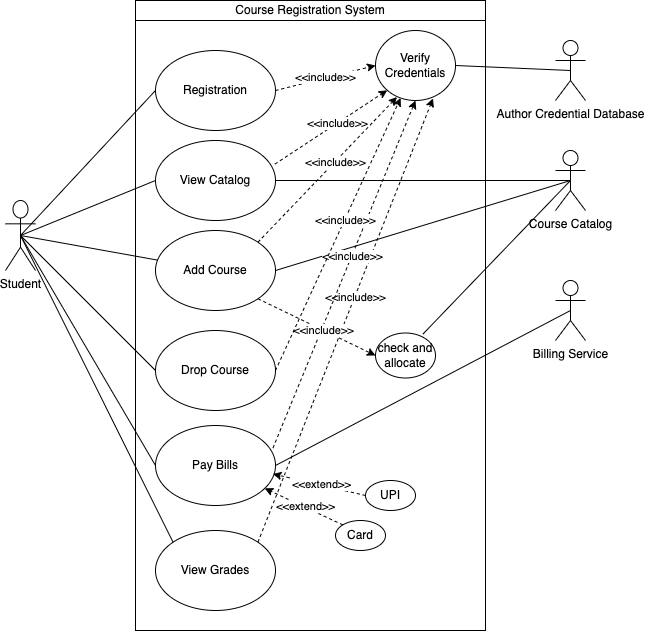

The diagram above was exported from draw.io. Its source (the exported page's mxGraphModel, read from the mxfile embedded in the PNG):
<mxGraphModel dx="652" dy="634" grid="1" gridSize="10" guides="1" tooltips="1" connect="1" arrows="1" fold="1" page="1" pageScale="1" pageWidth="827" pageHeight="1169" math="0" shadow="0">
  <root>
    <mxCell id="0" />
    <mxCell id="1" parent="0" />
    <mxCell id="qvwtm396GoC7TaIh7bHb-1" value="Student" style="shape=umlActor;verticalLabelPosition=bottom;verticalAlign=top;html=1;outlineConnect=0;" vertex="1" parent="1">
      <mxGeometry x="130" y="280" width="30" height="70" as="geometry" />
    </mxCell>
    <mxCell id="qvwtm396GoC7TaIh7bHb-3" value="" style="rounded=0;whiteSpace=wrap;html=1;" vertex="1" parent="1">
      <mxGeometry x="260" y="80" width="350" height="630" as="geometry" />
    </mxCell>
    <mxCell id="qvwtm396GoC7TaIh7bHb-12" value="Registration" style="ellipse;whiteSpace=wrap;html=1;" vertex="1" parent="1">
      <mxGeometry x="280" y="130" width="120" height="80" as="geometry" />
    </mxCell>
    <mxCell id="qvwtm396GoC7TaIh7bHb-13" value="View Catalog" style="ellipse;whiteSpace=wrap;html=1;" vertex="1" parent="1">
      <mxGeometry x="280" y="220" width="120" height="80" as="geometry" />
    </mxCell>
    <mxCell id="qvwtm396GoC7TaIh7bHb-14" value="Add Course" style="ellipse;whiteSpace=wrap;html=1;" vertex="1" parent="1">
      <mxGeometry x="280" y="310" width="120" height="80" as="geometry" />
    </mxCell>
    <mxCell id="qvwtm396GoC7TaIh7bHb-15" value="View Grades" style="ellipse;whiteSpace=wrap;html=1;" vertex="1" parent="1">
      <mxGeometry x="280" y="610" width="120" height="80" as="geometry" />
    </mxCell>
    <mxCell id="qvwtm396GoC7TaIh7bHb-16" value="Course Catalog" style="shape=umlActor;verticalLabelPosition=bottom;verticalAlign=top;html=1;outlineConnect=0;" vertex="1" parent="1">
      <mxGeometry x="680" y="230" width="30" height="60" as="geometry" />
    </mxCell>
    <mxCell id="qvwtm396GoC7TaIh7bHb-18" value="Pay Bills" style="ellipse;whiteSpace=wrap;html=1;" vertex="1" parent="1">
      <mxGeometry x="280" y="505" width="120" height="80" as="geometry" />
    </mxCell>
    <mxCell id="qvwtm396GoC7TaIh7bHb-20" value="Billing Service" style="shape=umlActor;verticalLabelPosition=bottom;verticalAlign=top;html=1;outlineConnect=0;" vertex="1" parent="1">
      <mxGeometry x="680" y="360" width="30" height="60" as="geometry" />
    </mxCell>
    <mxCell id="qvwtm396GoC7TaIh7bHb-21" value="Course Registration System" style="rounded=0;whiteSpace=wrap;html=1;" vertex="1" parent="1">
      <mxGeometry x="260" y="80" width="350" height="20" as="geometry" />
    </mxCell>
    <mxCell id="qvwtm396GoC7TaIh7bHb-24" value="" style="endArrow=none;html=1;rounded=0;entryX=0;entryY=0.5;entryDx=0;entryDy=0;exitX=0.5;exitY=0.5;exitDx=0;exitDy=0;exitPerimeter=0;" edge="1" parent="1" source="qvwtm396GoC7TaIh7bHb-1" target="qvwtm396GoC7TaIh7bHb-12">
      <mxGeometry width="50" height="50" relative="1" as="geometry">
        <mxPoint x="220" y="380" as="sourcePoint" />
        <mxPoint x="270" y="330" as="targetPoint" />
      </mxGeometry>
    </mxCell>
    <mxCell id="qvwtm396GoC7TaIh7bHb-26" value="" style="endArrow=none;html=1;rounded=0;entryX=0;entryY=0.5;entryDx=0;entryDy=0;exitX=0.5;exitY=0.5;exitDx=0;exitDy=0;exitPerimeter=0;" edge="1" parent="1" source="qvwtm396GoC7TaIh7bHb-1" target="qvwtm396GoC7TaIh7bHb-13">
      <mxGeometry width="50" height="50" relative="1" as="geometry">
        <mxPoint x="90" y="183.3928571428571" as="sourcePoint" />
        <mxPoint x="215" y="170" as="targetPoint" />
      </mxGeometry>
    </mxCell>
    <mxCell id="qvwtm396GoC7TaIh7bHb-27" value="" style="endArrow=none;html=1;rounded=0;exitX=0.5;exitY=0.5;exitDx=0;exitDy=0;exitPerimeter=0;" edge="1" parent="1" source="qvwtm396GoC7TaIh7bHb-1" target="qvwtm396GoC7TaIh7bHb-14">
      <mxGeometry width="50" height="50" relative="1" as="geometry">
        <mxPoint x="90" y="193.03571428571433" as="sourcePoint" />
        <mxPoint x="215" y="260" as="targetPoint" />
      </mxGeometry>
    </mxCell>
    <mxCell id="qvwtm396GoC7TaIh7bHb-28" value="" style="endArrow=none;html=1;rounded=0;exitX=0.5;exitY=0.5;exitDx=0;exitDy=0;exitPerimeter=0;entryX=0;entryY=0.5;entryDx=0;entryDy=0;" edge="1" parent="1" source="qvwtm396GoC7TaIh7bHb-1" target="qvwtm396GoC7TaIh7bHb-18">
      <mxGeometry width="50" height="50" relative="1" as="geometry">
        <mxPoint x="70" y="284.975" as="sourcePoint" />
        <mxPoint x="218.6374070842287" y="415.03273119870016" as="targetPoint" />
      </mxGeometry>
    </mxCell>
    <mxCell id="qvwtm396GoC7TaIh7bHb-29" value="" style="endArrow=none;html=1;rounded=0;entryX=0;entryY=0;entryDx=0;entryDy=0;exitX=0.5;exitY=0.5;exitDx=0;exitDy=0;exitPerimeter=0;" edge="1" parent="1" source="qvwtm396GoC7TaIh7bHb-1" target="qvwtm396GoC7TaIh7bHb-15">
      <mxGeometry width="50" height="50" relative="1" as="geometry">
        <mxPoint x="100" y="208.125" as="sourcePoint" />
        <mxPoint x="248.6374070842287" y="338.18273119870014" as="targetPoint" />
      </mxGeometry>
    </mxCell>
    <mxCell id="qvwtm396GoC7TaIh7bHb-51" value="" style="endArrow=none;html=1;rounded=0;exitX=1;exitY=0.5;exitDx=0;exitDy=0;entryX=0.5;entryY=0.5;entryDx=0;entryDy=0;entryPerimeter=0;" edge="1" parent="1" source="qvwtm396GoC7TaIh7bHb-13" target="qvwtm396GoC7TaIh7bHb-16">
      <mxGeometry width="50" height="50" relative="1" as="geometry">
        <mxPoint x="310" y="370" as="sourcePoint" />
        <mxPoint x="360" y="320" as="targetPoint" />
      </mxGeometry>
    </mxCell>
    <mxCell id="qvwtm396GoC7TaIh7bHb-52" value="" style="endArrow=none;html=1;rounded=0;exitX=1;exitY=0.5;exitDx=0;exitDy=0;entryX=0.5;entryY=0.5;entryDx=0;entryDy=0;entryPerimeter=0;" edge="1" parent="1" source="qvwtm396GoC7TaIh7bHb-14" target="qvwtm396GoC7TaIh7bHb-16">
      <mxGeometry width="50" height="50" relative="1" as="geometry">
        <mxPoint x="310" y="370" as="sourcePoint" />
        <mxPoint x="360" y="320" as="targetPoint" />
      </mxGeometry>
    </mxCell>
    <mxCell id="qvwtm396GoC7TaIh7bHb-57" value="" style="endArrow=none;html=1;rounded=0;exitX=1;exitY=0.5;exitDx=0;exitDy=0;entryX=0.5;entryY=0.5;entryDx=0;entryDy=0;entryPerimeter=0;" edge="1" parent="1" source="qvwtm396GoC7TaIh7bHb-18" target="qvwtm396GoC7TaIh7bHb-20">
      <mxGeometry width="50" height="50" relative="1" as="geometry">
        <mxPoint x="310" y="370" as="sourcePoint" />
        <mxPoint x="360" y="320" as="targetPoint" />
      </mxGeometry>
    </mxCell>
    <mxCell id="qvwtm396GoC7TaIh7bHb-66" value="Verify Credentials" style="ellipse;whiteSpace=wrap;html=1;" vertex="1" parent="1">
      <mxGeometry x="500" y="110" width="80" height="70" as="geometry" />
    </mxCell>
    <mxCell id="qvwtm396GoC7TaIh7bHb-68" value="Author Credential Database" style="shape=umlActor;verticalLabelPosition=bottom;verticalAlign=top;html=1;outlineConnect=0;" vertex="1" parent="1">
      <mxGeometry x="680" y="120" width="30" height="60" as="geometry" />
    </mxCell>
    <mxCell id="qvwtm396GoC7TaIh7bHb-70" value="&amp;lt;&amp;lt;include&amp;gt;&amp;gt;" style="endArrow=classic;html=1;rounded=0;exitX=1;exitY=0.5;exitDx=0;exitDy=0;entryX=0;entryY=0.5;entryDx=0;entryDy=0;dashed=1;" edge="1" parent="1" source="qvwtm396GoC7TaIh7bHb-12" target="qvwtm396GoC7TaIh7bHb-66">
      <mxGeometry width="50" height="50" relative="1" as="geometry">
        <mxPoint x="670" y="450" as="sourcePoint" />
        <mxPoint x="720" y="400" as="targetPoint" />
      </mxGeometry>
    </mxCell>
    <mxCell id="qvwtm396GoC7TaIh7bHb-72" value="" style="endArrow=none;html=1;rounded=0;exitX=1;exitY=0.5;exitDx=0;exitDy=0;entryX=0.5;entryY=0.5;entryDx=0;entryDy=0;entryPerimeter=0;" edge="1" parent="1" source="qvwtm396GoC7TaIh7bHb-66" target="qvwtm396GoC7TaIh7bHb-68">
      <mxGeometry width="50" height="50" relative="1" as="geometry">
        <mxPoint x="630" y="450" as="sourcePoint" />
        <mxPoint x="680" y="400" as="targetPoint" />
      </mxGeometry>
    </mxCell>
    <mxCell id="qvwtm396GoC7TaIh7bHb-73" value="UPI" style="ellipse;whiteSpace=wrap;html=1;" vertex="1" parent="1">
      <mxGeometry x="490" y="560" width="50" height="30" as="geometry" />
    </mxCell>
    <mxCell id="qvwtm396GoC7TaIh7bHb-74" value="Card" style="ellipse;whiteSpace=wrap;html=1;" vertex="1" parent="1">
      <mxGeometry x="460" y="600" width="50" height="30" as="geometry" />
    </mxCell>
    <mxCell id="qvwtm396GoC7TaIh7bHb-75" value="" style="endArrow=classic;html=1;rounded=0;exitX=0;exitY=0;exitDx=0;exitDy=0;dashed=1;" edge="1" parent="1" source="qvwtm396GoC7TaIh7bHb-74" target="qvwtm396GoC7TaIh7bHb-18">
      <mxGeometry width="50" height="50" relative="1" as="geometry">
        <mxPoint x="630" y="450" as="sourcePoint" />
        <mxPoint x="680" y="400" as="targetPoint" />
      </mxGeometry>
    </mxCell>
    <mxCell id="qvwtm396GoC7TaIh7bHb-76" value="&amp;lt;&amp;lt;extend&amp;gt;&amp;gt;" style="edgeLabel;html=1;align=center;verticalAlign=middle;resizable=0;points=[];" vertex="1" connectable="0" parent="qvwtm396GoC7TaIh7bHb-75">
      <mxGeometry x="-0.0349" y="-1" relative="1" as="geometry">
        <mxPoint as="offset" />
      </mxGeometry>
    </mxCell>
    <mxCell id="qvwtm396GoC7TaIh7bHb-77" value="" style="endArrow=classic;html=1;rounded=0;exitX=0;exitY=0.5;exitDx=0;exitDy=0;dashed=1;entryX=0.979;entryY=0.606;entryDx=0;entryDy=0;entryPerimeter=0;" edge="1" parent="1" source="qvwtm396GoC7TaIh7bHb-73" target="qvwtm396GoC7TaIh7bHb-18">
      <mxGeometry width="50" height="50" relative="1" as="geometry">
        <mxPoint x="500.00233047033623" y="590.0033982822018" as="sourcePoint" />
        <mxPoint x="420.54398167477905" y="549.7304317101249" as="targetPoint" />
      </mxGeometry>
    </mxCell>
    <mxCell id="qvwtm396GoC7TaIh7bHb-78" value="&amp;lt;&amp;lt;extend&amp;gt;&amp;gt;" style="edgeLabel;html=1;align=center;verticalAlign=middle;resizable=0;points=[];" vertex="1" connectable="0" parent="qvwtm396GoC7TaIh7bHb-77">
      <mxGeometry x="-0.0349" y="-1" relative="1" as="geometry">
        <mxPoint as="offset" />
      </mxGeometry>
    </mxCell>
    <mxCell id="qvwtm396GoC7TaIh7bHb-79" value="" style="endArrow=classic;html=1;rounded=0;dashed=1;exitX=0.996;exitY=0.294;exitDx=0;exitDy=0;exitPerimeter=0;entryX=0;entryY=1;entryDx=0;entryDy=0;" edge="1" parent="1" source="qvwtm396GoC7TaIh7bHb-13" target="qvwtm396GoC7TaIh7bHb-66">
      <mxGeometry width="50" height="50" relative="1" as="geometry">
        <mxPoint x="630" y="450" as="sourcePoint" />
        <mxPoint x="680" y="400" as="targetPoint" />
      </mxGeometry>
    </mxCell>
    <mxCell id="qvwtm396GoC7TaIh7bHb-80" value="&amp;lt;&amp;lt;include&amp;gt;&amp;gt;" style="edgeLabel;html=1;align=center;verticalAlign=middle;resizable=0;points=[];" vertex="1" connectable="0" parent="qvwtm396GoC7TaIh7bHb-79">
      <mxGeometry x="0.107" relative="1" as="geometry">
        <mxPoint as="offset" />
      </mxGeometry>
    </mxCell>
    <mxCell id="qvwtm396GoC7TaIh7bHb-81" value="" style="endArrow=classic;html=1;rounded=0;dashed=1;exitX=1;exitY=0;exitDx=0;exitDy=0;entryX=0.269;entryY=0.95;entryDx=0;entryDy=0;entryPerimeter=0;" edge="1" parent="1" source="qvwtm396GoC7TaIh7bHb-14" target="qvwtm396GoC7TaIh7bHb-66">
      <mxGeometry width="50" height="50" relative="1" as="geometry">
        <mxPoint x="409.52" y="253.51999999999998" as="sourcePoint" />
        <mxPoint x="521.7157287525381" y="179.74873734152925" as="targetPoint" />
      </mxGeometry>
    </mxCell>
    <mxCell id="qvwtm396GoC7TaIh7bHb-82" value="&amp;lt;&amp;lt;include&amp;gt;&amp;gt;" style="edgeLabel;html=1;align=center;verticalAlign=middle;resizable=0;points=[];" vertex="1" connectable="0" parent="qvwtm396GoC7TaIh7bHb-81">
      <mxGeometry x="0.107" relative="1" as="geometry">
        <mxPoint as="offset" />
      </mxGeometry>
    </mxCell>
    <mxCell id="qvwtm396GoC7TaIh7bHb-83" value="" style="endArrow=classic;html=1;rounded=0;dashed=1;exitX=1;exitY=0;exitDx=0;exitDy=0;entryX=0.719;entryY=0.971;entryDx=0;entryDy=0;entryPerimeter=0;" edge="1" parent="1" source="qvwtm396GoC7TaIh7bHb-15" target="qvwtm396GoC7TaIh7bHb-66">
      <mxGeometry width="50" height="50" relative="1" as="geometry">
        <mxPoint x="419.52" y="263.52" as="sourcePoint" />
        <mxPoint x="531.7157287525381" y="189.74873734152925" as="targetPoint" />
      </mxGeometry>
    </mxCell>
    <mxCell id="qvwtm396GoC7TaIh7bHb-84" value="&amp;lt;&amp;lt;include&amp;gt;&amp;gt;" style="edgeLabel;html=1;align=center;verticalAlign=middle;resizable=0;points=[];" vertex="1" connectable="0" parent="qvwtm396GoC7TaIh7bHb-83">
      <mxGeometry x="0.107" relative="1" as="geometry">
        <mxPoint as="offset" />
      </mxGeometry>
    </mxCell>
    <mxCell id="qvwtm396GoC7TaIh7bHb-85" value="" style="endArrow=classic;html=1;rounded=0;dashed=1;exitX=0.979;exitY=0.281;exitDx=0;exitDy=0;exitPerimeter=0;entryX=0.5;entryY=1;entryDx=0;entryDy=0;" edge="1" parent="1" source="qvwtm396GoC7TaIh7bHb-18" target="qvwtm396GoC7TaIh7bHb-66">
      <mxGeometry width="50" height="50" relative="1" as="geometry">
        <mxPoint x="429.52" y="273.52" as="sourcePoint" />
        <mxPoint x="541.7157287525381" y="199.74873734152925" as="targetPoint" />
      </mxGeometry>
    </mxCell>
    <mxCell id="qvwtm396GoC7TaIh7bHb-86" value="&amp;lt;&amp;lt;include&amp;gt;&amp;gt;" style="edgeLabel;html=1;align=center;verticalAlign=middle;resizable=0;points=[];" vertex="1" connectable="0" parent="qvwtm396GoC7TaIh7bHb-85">
      <mxGeometry x="0.107" relative="1" as="geometry">
        <mxPoint as="offset" />
      </mxGeometry>
    </mxCell>
    <mxCell id="qvwtm396GoC7TaIh7bHb-89" value="" style="endArrow=classic;html=1;rounded=0;dashed=1;exitX=1;exitY=1;exitDx=0;exitDy=0;entryX=0;entryY=0.5;entryDx=0;entryDy=0;" edge="1" parent="1" source="qvwtm396GoC7TaIh7bHb-14" target="qvwtm396GoC7TaIh7bHb-91">
      <mxGeometry width="50" height="50" relative="1" as="geometry">
        <mxPoint x="392.42640687119297" y="331.715728752538" as="sourcePoint" />
        <mxPoint x="531.52" y="186.5" as="targetPoint" />
      </mxGeometry>
    </mxCell>
    <mxCell id="qvwtm396GoC7TaIh7bHb-90" value="&amp;lt;&amp;lt;include&amp;gt;&amp;gt;" style="edgeLabel;html=1;align=center;verticalAlign=middle;resizable=0;points=[];" vertex="1" connectable="0" parent="qvwtm396GoC7TaIh7bHb-89">
      <mxGeometry x="0.107" relative="1" as="geometry">
        <mxPoint as="offset" />
      </mxGeometry>
    </mxCell>
    <mxCell id="qvwtm396GoC7TaIh7bHb-91" value="check and allocate" style="ellipse;whiteSpace=wrap;html=1;" vertex="1" parent="1">
      <mxGeometry x="500" y="412.5" width="60" height="45" as="geometry" />
    </mxCell>
    <mxCell id="qvwtm396GoC7TaIh7bHb-92" value="" style="endArrow=none;html=1;rounded=0;entryX=0.5;entryY=0.5;entryDx=0;entryDy=0;entryPerimeter=0;exitX=0.792;exitY=0.022;exitDx=0;exitDy=0;exitPerimeter=0;" edge="1" parent="1" source="qvwtm396GoC7TaIh7bHb-91" target="qvwtm396GoC7TaIh7bHb-16">
      <mxGeometry width="50" height="50" relative="1" as="geometry">
        <mxPoint x="420" y="390" as="sourcePoint" />
        <mxPoint x="470" y="340" as="targetPoint" />
      </mxGeometry>
    </mxCell>
    <mxCell id="qvwtm396GoC7TaIh7bHb-93" value="Drop Course" style="ellipse;whiteSpace=wrap;html=1;" vertex="1" parent="1">
      <mxGeometry x="280" y="410" width="120" height="80" as="geometry" />
    </mxCell>
    <mxCell id="qvwtm396GoC7TaIh7bHb-95" value="" style="endArrow=none;html=1;rounded=0;exitX=0.5;exitY=0.5;exitDx=0;exitDy=0;exitPerimeter=0;entryX=0;entryY=0.5;entryDx=0;entryDy=0;" edge="1" parent="1" source="qvwtm396GoC7TaIh7bHb-1" target="qvwtm396GoC7TaIh7bHb-93">
      <mxGeometry width="50" height="50" relative="1" as="geometry">
        <mxPoint x="710" y="490" as="sourcePoint" />
        <mxPoint x="760" y="440" as="targetPoint" />
      </mxGeometry>
    </mxCell>
    <mxCell id="qvwtm396GoC7TaIh7bHb-96" value="" style="endArrow=classic;html=1;rounded=0;dashed=1;exitX=1;exitY=0.5;exitDx=0;exitDy=0;" edge="1" parent="1" source="qvwtm396GoC7TaIh7bHb-93" target="qvwtm396GoC7TaIh7bHb-66">
      <mxGeometry width="50" height="50" relative="1" as="geometry">
        <mxPoint x="407.48" y="537.48" as="sourcePoint" />
        <mxPoint x="550" y="190" as="targetPoint" />
      </mxGeometry>
    </mxCell>
    <mxCell id="qvwtm396GoC7TaIh7bHb-97" value="&amp;lt;&amp;lt;include&amp;gt;&amp;gt;" style="edgeLabel;html=1;align=center;verticalAlign=middle;resizable=0;points=[];" vertex="1" connectable="0" parent="qvwtm396GoC7TaIh7bHb-96">
      <mxGeometry x="0.107" relative="1" as="geometry">
        <mxPoint as="offset" />
      </mxGeometry>
    </mxCell>
    <mxCell id="qvwtm396GoC7TaIh7bHb-98" style="edgeStyle=orthogonalEdgeStyle;rounded=0;orthogonalLoop=1;jettySize=auto;html=1;exitX=0.5;exitY=1;exitDx=0;exitDy=0;endArrow=block;endFill=0;" edge="1" parent="1" source="qvwtm396GoC7TaIh7bHb-3" target="qvwtm396GoC7TaIh7bHb-3">
      <mxGeometry relative="1" as="geometry" />
    </mxCell>
  </root>
</mxGraphModel>